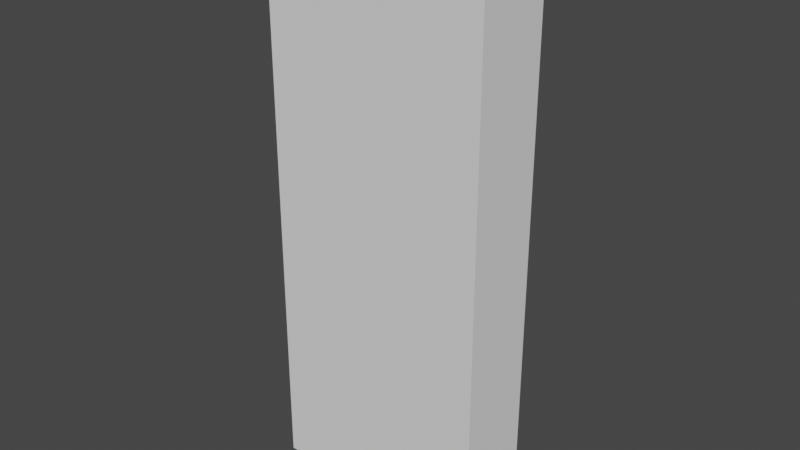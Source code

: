 # Source: clf_shelf.blend  (saved by Blender 2.80.74; exported with 4.5.12 LTS)
import bpy
from mathutils import Matrix  # noqa: F401  (used for matrix-valued properties, if any)

bpy.ops.wm.read_factory_settings(use_empty=True)
scene = bpy.context.scene
scene.name = 'Scene'

# ---- collections
col_collection = bpy.data.collections.new('Collection'); scene.collection.children.link(col_collection)

# ---- world
world_world = bpy.data.worlds.new('World'); scene.world = world_world
world_world.use_nodes = True; world_world.node_tree.nodes.clear()
_N = world_world.node_tree.nodes; _L = world_world.node_tree.links
n0 = _N.new('ShaderNodeOutputWorld'); n0.name = 'World Output'; n0.location = (300, 300)
n1 = _N.new('ShaderNodeBackground'); n1.name = 'Background'; n1.location = (10, 300)
n1.inputs[0].default_value = (0.05088, 0.05088, 0.05088, 1.0)
_L.new(n1.outputs[0], n0.inputs[0])
n0.is_active_output = True
world_world.color = (0.05088, 0.05088, 0.05088)
world_world.use_sun_shadow = False
world_world.sun_shadow_jitter_overblur = 0.0

# ---- meshes
me_plane = bpy.data.meshes.new('Plane')
me_plane.from_pydata([(-1.0, -1.0, 0.0), (1.0, -1.0, 0.0), (-1.0, 1.0, 0.0), (1.0, 1.0, 0.0), (-1.0, -1.0, 0.08), (1.0, -1.0, 0.08), (-1.0, 1.0, 0.08), (1.0, 1.0, 0.08), (0.95, -1.0, 0.0), (0.95, 1.0, 0.0), (0.95, -1.0, 0.08), (0.95, 1.0, 0.08), (-0.95, 1.0, 0.0), (-0.95, 1.0, 0.08), (-0.95, -1.0, 0.0), (-0.95, -1.0, 0.08), (1.0, -1.0, 2.0), (1.0, 1.0, 2.0), (0.95, -1.0, 2.0), (0.95, 1.0, 2.0), (-1.0, -1.0, 2.0), (-1.0, 1.0, 2.0), (-0.95, 1.0, 2.0), (-0.95, -1.0, 2.0), (-1.0, -1.0, 2.02), (-1.0, 1.0, 2.02), (-0.95, 1.0, 2.02), (-0.95, -1.0, 2.02), (1.0, -1.0, 2.02), (1.0, 1.0, 2.02), (0.95, -1.0, 2.02), (0.95, 1.0, 2.02), (0.95, 1.0, 1.04), (0.95, 1.0, 1.52), (0.95, 1.0, 0.56), (0.95, 1.0, 1.76), (-0.95, 1.0, 1.04), (-0.95, 1.0, 1.52), (-0.95, 1.0, 0.56), (-0.95, 1.0, 1.76), (0.95, -1.0, 1.04), (0.95, -1.0, 0.56), (0.95, -1.0, 1.52), (0.95, -1.0, 1.76), (-0.95, -1.0, 1.04), (-0.95, -1.0, 0.56), (-0.95, -1.0, 1.52), (-0.95, -1.0, 1.76), (0.95, 1.0, 1.78), (0.95, -1.0, 1.78), (-0.95, -1.0, 1.78), (-0.95, 1.0, 1.78), (-0.95, -1.0, 1.54), (-0.95, 1.0, 1.54), (0.95, 1.0, 1.54), (0.95, -1.0, 1.54), (0.95, 1.0, 1.06), (0.95, -1.0, 1.06), (-0.95, -1.0, 1.06), (-0.95, 1.0, 1.06), (0.95, 1.0, 0.58), (0.95, -1.0, 0.58), (-0.95, -1.0, 0.5783), (-0.95, 1.0, 0.5817)], [], [(8, 9, 3, 1), (10, 5, 16, 18, 49, 43, 55, 42, 57, 40, 61, 41), (1, 3, 7, 5), (2, 0, 4, 6), (12, 2, 6, 13), (8, 1, 5, 10), (14, 8, 10, 15), (3, 9, 11, 7), (15, 10, 11, 13), (14, 12, 9, 8), (0, 2, 12, 14), (15, 13, 38, 63, 36, 59, 37, 53, 39, 51, 22, 23, 50, 47, 52, 46, 58, 44, 62, 45), (0, 14, 15, 4), (9, 12, 13, 11), (17, 19, 31, 29), (5, 7, 17, 16), (7, 11, 34, 60, 32, 56, 33, 54, 35, 48, 19, 17), (11, 10, 41, 61, 40, 57, 42, 55, 43, 49, 18, 19, 48, 35, 54, 33, 56, 32, 60, 34), (20, 23, 27, 24), (4, 15, 45, 62, 44, 58, 46, 52, 47, 50, 23, 20), (6, 4, 20, 21), (13, 6, 21, 22, 51, 39, 53, 37, 59, 36, 63, 38), (24, 27, 26, 25), (21, 20, 24, 25), (23, 22, 26, 27), (22, 21, 25, 26), (30, 28, 29, 31), (18, 16, 28, 30), (19, 18, 30, 31), (16, 17, 29, 28), (27, 26, 31, 30), (22, 19, 31, 26), (18, 23, 27, 30), (23, 18, 19, 22), (23, 50, 47, 52, 46, 58, 44, 62, 45, 15, 10, 41, 61, 40, 57, 42, 55, 43, 49, 18), (39, 35, 48, 51), (48, 49, 50, 51), (35, 39, 47, 43), (55, 52, 53, 54), (46, 42, 33, 37), (33, 37, 53, 54), (58, 57, 56, 59), (36, 32, 40, 44), (32, 36, 59, 56), (60, 63, 62, 61), (34, 38, 45, 41), (38, 34, 60, 63)])
_uv = me_plane.uv_layers.new(name='UVMap')
_uv.uv.foreach_set('vector', [0.8597, 0.0, 0.8597, 1.0, 1.0, 1.0, 1.0, 0.0, 0.8597, 0.0, 1.0, 0.0, 1.0, 0.0, 0.8597, 0.0, 0.8597, 0.0, 0.8597, 0.0, 0.8597, 0.0, 0.8597, 0.0, 0.8597, 0.0, 0.8597, 0.0, 0.8597, 0.0, 0.8597, 0.0, 1.0, 0.0, 1.0, 1.0, 1.0, 1.0, 1.0, 0.0, 0.0, 1.0, 0.0, 0.0, 0.0, 0.0, 0.0, 1.0, 0.07375, 1.0, 0.0, 1.0, 0.0, 1.0, 0.07375, 1.0, 0.8597, 0.0, 1.0, 0.0, 1.0, 0.0, 0.8597, 0.0, 0.07375, 0.0, 0.8597, 0.0, 0.8597, 0.0, 0.07375, 0.0, 1.0, 1.0, 0.8597, 1.0, 0.8597, 1.0, 1.0, 1.0, 0.07375, 0.0, 0.8597, 0.0, 0.8597, 1.0, 0.07375, 1.0, 0.07375, 0.0, 0.07375, 1.0, 0.8597, 1.0, 0.8597, 0.0, 0.0, 0.0, 0.0, 1.0, 0.07375, 1.0, 0.07375, 0.0, 0.07375, 0.0, 0.07375, 1.0, 0.07375, 1.0, 0.07375, 1.0, 0.07375, 1.0, 0.07375, 1.0, 0.07375, 1.0, 0.07375, 1.0, 0.07375, 1.0, 0.07375, 1.0, 0.07375, 1.0, 0.07375, 0.0, 0.07375, 0.0, 0.07375, 0.0, 0.07375, 0.0, 0.07375, 0.0, 0.07375, 0.0, 0.07375, 0.0, 0.07375, 0.0, 0.07375, 0.0, 0.0, 0.0, 0.07375, 0.0, 0.07375, 0.0, 0.0, 0.0, 0.8597, 1.0, 0.07375, 1.0, 0.07375, 1.0, 0.8597, 1.0, 1.0, 1.0, 0.8597, 1.0, 0.8597, 1.0, 1.0, 1.0, 1.0, 0.0, 1.0, 1.0, 1.0, 1.0, 1.0, 0.0, 1.0, 1.0, 0.8597, 1.0, 0.8597, 1.0, 0.8597, 1.0, 0.8597, 1.0, 0.8597, 1.0, 0.8597, 1.0, 0.8597, 1.0, 0.8597, 1.0, 0.8597, 1.0, 0.8597, 1.0, 1.0, 1.0, 0.8597, 1.0, 0.8597, 0.0, 0.8597, 0.0, 0.8597, 0.0, 0.8597, 0.0, 0.8597, 0.0, 0.8597, 0.0, 0.8597, 0.0, 0.8597, 0.0, 0.8597, 0.0, 0.8597, 0.0, 0.8597, 1.0, 0.8597, 1.0, 0.8597, 1.0, 0.8597, 1.0, 0.8597, 1.0, 0.8597, 1.0, 0.8597, 1.0, 0.8597, 1.0, 0.8597, 1.0, 0.0, 0.0, 0.07375, 0.0, 0.07375, 0.0, 0.0, 0.0, 0.0, 0.0, 0.07375, 0.0, 0.07375, 0.0, 0.07375, 0.0, 0.07375, 0.0, 0.07375, 0.0, 0.07375, 0.0, 0.07375, 0.0, 0.07375, 0.0, 0.07375, 0.0, 0.07375, 0.0, 0.0, 0.0, 0.0, 1.0, 0.0, 0.0, 0.0, 0.0, 0.0, 1.0, 0.07375, 1.0, 0.0, 1.0, 0.0, 1.0, 0.07375, 1.0, 0.07375, 1.0, 0.07375, 1.0, 0.07375, 1.0, 0.07375, 1.0, 0.07375, 1.0, 0.07375, 1.0, 0.07375, 1.0, 0.07375, 1.0, 0.0, 0.0, 0.07375, 0.0, 0.07375, 1.0, 0.0, 1.0, 0.0, 1.0, 0.0, 0.0, 0.0, 0.0, 0.0, 1.0, 0.07375, 0.0, 0.07375, 1.0, 0.07375, 1.0, 0.07375, 0.0, 0.07375, 1.0, 0.0, 1.0, 0.0, 1.0, 0.07375, 1.0, 0.8597, 0.0, 1.0, 0.0, 1.0, 1.0, 0.8597, 1.0, 0.8597, 0.0, 1.0, 0.0, 1.0, 0.0, 0.8597, 0.0, 0.8597, 1.0, 0.8597, 0.0, 0.8597, 0.0, 0.8597, 1.0, 1.0, 0.0, 1.0, 1.0, 1.0, 1.0, 1.0, 0.0, 0.07375, 0.0, 0.07375, 1.0, 0.8597, 1.0, 0.8597, 0.0, 0.0, 0.0, 0.0, 0.0, 0.0, 0.0, 0.0, 0.0, 0.0, 0.0, 0.0, 0.0, 0.0, 0.0, 0.0, 0.0, 0.0, 0.0, 0.0, 0.0, 0.0, 0.0, 0.0, 0.0, 0.0, 0.0, 0.0, 0.0, 0.0, 0.0, 0.0, 0.0, 0.0, 0.0, 0.0, 0.0, 0.0, 0.0, 0.0, 0.0, 0.0, 0.0, 0.0, 0.0, 0.0, 0.0, 0.0, 0.0, 0.0, 0.0, 0.0, 0.0, 0.0, 0.0, 0.0, 0.0, 0.0, 0.0, 0.0, 0.0, 0.0, 0.0, 0.0, 0.0, 0.07375, 1.0, 0.8597, 1.0, 0.8597, 1.0, 0.07375, 1.0, 0.8597, 1.0, 0.0, 0.0, 0.0, 0.0, 0.07375, 1.0, 0.8597, 1.0, 0.07375, 1.0, 0.0, 0.0, 0.0, 0.0, 0.0, 0.0, 0.0, 0.0, 0.0, 0.0, 0.0, 0.0, 0.0, 0.0, 0.0, 0.0, 0.0, 0.0, 0.0, 0.0, 0.0, 0.0, 0.0, 0.0, 0.0, 0.0, 0.0, 0.0, 0.0, 0.0, 0.0, 0.0, 0.0, 0.0, 0.0, 0.0, 0.0, 0.0, 0.0, 0.0, 0.0, 0.0, 0.0, 0.0, 0.0, 0.0, 0.0, 0.0, 0.0, 0.0, 0.0, 0.0, 0.0, 0.0, 0.0, 0.0, 0.0, 0.0, 0.0, 0.0, 0.0, 0.0, 0.0, 0.0, 0.0, 0.0, 0.0, 0.0, 0.0, 0.0, 0.0, 0.0, 0.0, 0.0, 0.0, 0.0])
me_plane.use_remesh_preserve_volume = False
me_plane.use_remesh_preserve_attributes = False
me_plane.use_mirror_vertex_groups = False
me_plane.update()

# ---- objects
ob_plane = bpy.data.objects.new('Plane', me_plane)

# ---- transforms, parenting, visibility, modifiers, constraints
ob_plane.location = (0.0, 0.0, 0.0)
ob_plane.scale = (0.4, 0.14, 1.0)
ob_plane.lineart.crease_threshold = 0.0

# ---- collection membership
col_collection.objects.link(ob_plane)

# ---- scene / render settings (as saved in the file)
scene.frame_start = 1; scene.frame_end = 250; scene.frame_set(0)
scene.render.engine = 'BLENDER_EEVEE_NEXT'
scene.cycles.use_denoising = False
scene.cycles.samples = 128
scene.cycles.sampling_pattern = 'TABULATED_SOBOL'
scene.cycles.use_adaptive_sampling = False
scene.cycles.use_light_tree = False
scene.view_settings.view_transform = 'Filmic'
bpy.context.view_layer.update()

# ---- added for rendering (the .blend has no active camera and no usable light): camera, sun
cam_auto = bpy.data.cameras.new('AutoCamera')
cam_auto.lens = 50.0
cam_auto.sensor_width = 36.0
cam_auto.clip_end = 1000.0
ob_auto_camera = bpy.data.objects.new('AutoCamera', cam_auto)
scene.collection.objects.link(ob_auto_camera)
ob_auto_camera.location = (2.02681, -2.43217, 2.63145)
ob_auto_camera.rotation_euler = (1.09748, -7.21219e-08, 0.694738)
scene.camera = ob_auto_camera
light_auto_sun = bpy.data.lights.new('AutoSun', 'SUN')
light_auto_sun.energy = 3.0
light_auto_sun.angle = 0.0523599
ob_auto_sun = bpy.data.objects.new('AutoSun', light_auto_sun)
scene.collection.objects.link(ob_auto_sun)
ob_auto_sun.rotation_euler = (0.872665, 0.174533, 0.523599)
bpy.context.view_layer.update()
